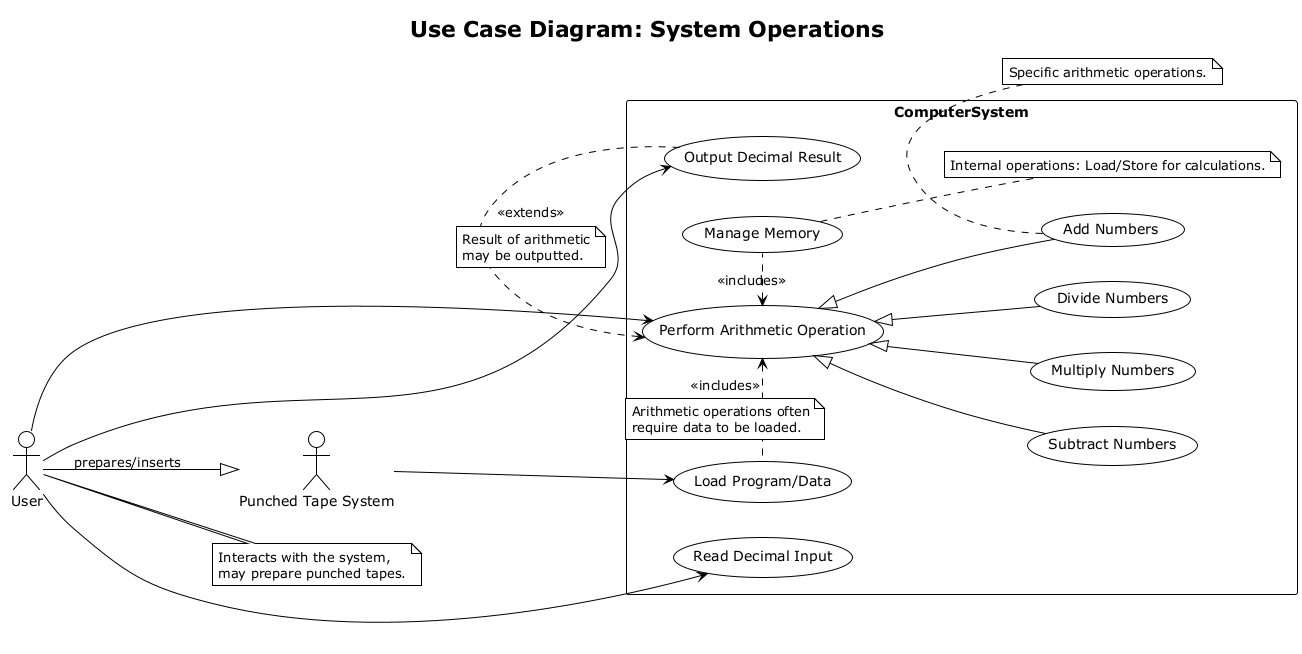

The diagram above was rendered by PlantUML. Its source (embedded in the PNG):
@startuml
!theme plain
title Use Case Diagram: System Operations

left to right direction

actor User
actor PunchedTapeSystem as "Punched Tape System"
note right of User: Interacts with the system, \nmay prepare punched tapes.

rectangle ComputerSystem {
  usecase "Load Program/Data" as UC_Load
  usecase "Perform Arithmetic Operation" as UC_Arith
  usecase "Add Numbers" as UC_Add
  usecase "Subtract Numbers" as UC_Sub
  usecase "Multiply Numbers" as UC_Mul
  usecase "Divide Numbers" as UC_Div
  usecase "Read Decimal Input" as UC_ReadDec
  usecase "Output Decimal Result" as UC_WriteDec
  usecase "Manage Memory" as UC_MemManage
  note right of UC_MemManage: Internal operations: Load/Store for calculations.
}

User --> UC_Arith
User --> UC_ReadDec
User --> UC_WriteDec
User --|> PunchedTapeSystem : prepares/inserts
PunchedTapeSystem --> UC_Load

UC_Arith <. UC_Load : <<includes>>
note on link
  Arithmetic operations often
  require data to be loaded.
end note
UC_Arith <. UC_MemManage : <<includes>>
UC_Arith <. UC_WriteDec : <<extends>>
note on link
  Result of arithmetic
  may be outputted.
end note

UC_Arith <|-- UC_Add
UC_Arith <|-- UC_Sub
UC_Arith <|-- UC_Mul
UC_Arith <|-- UC_Div
note bottom of UC_Add: Specific arithmetic operations.

@enduml